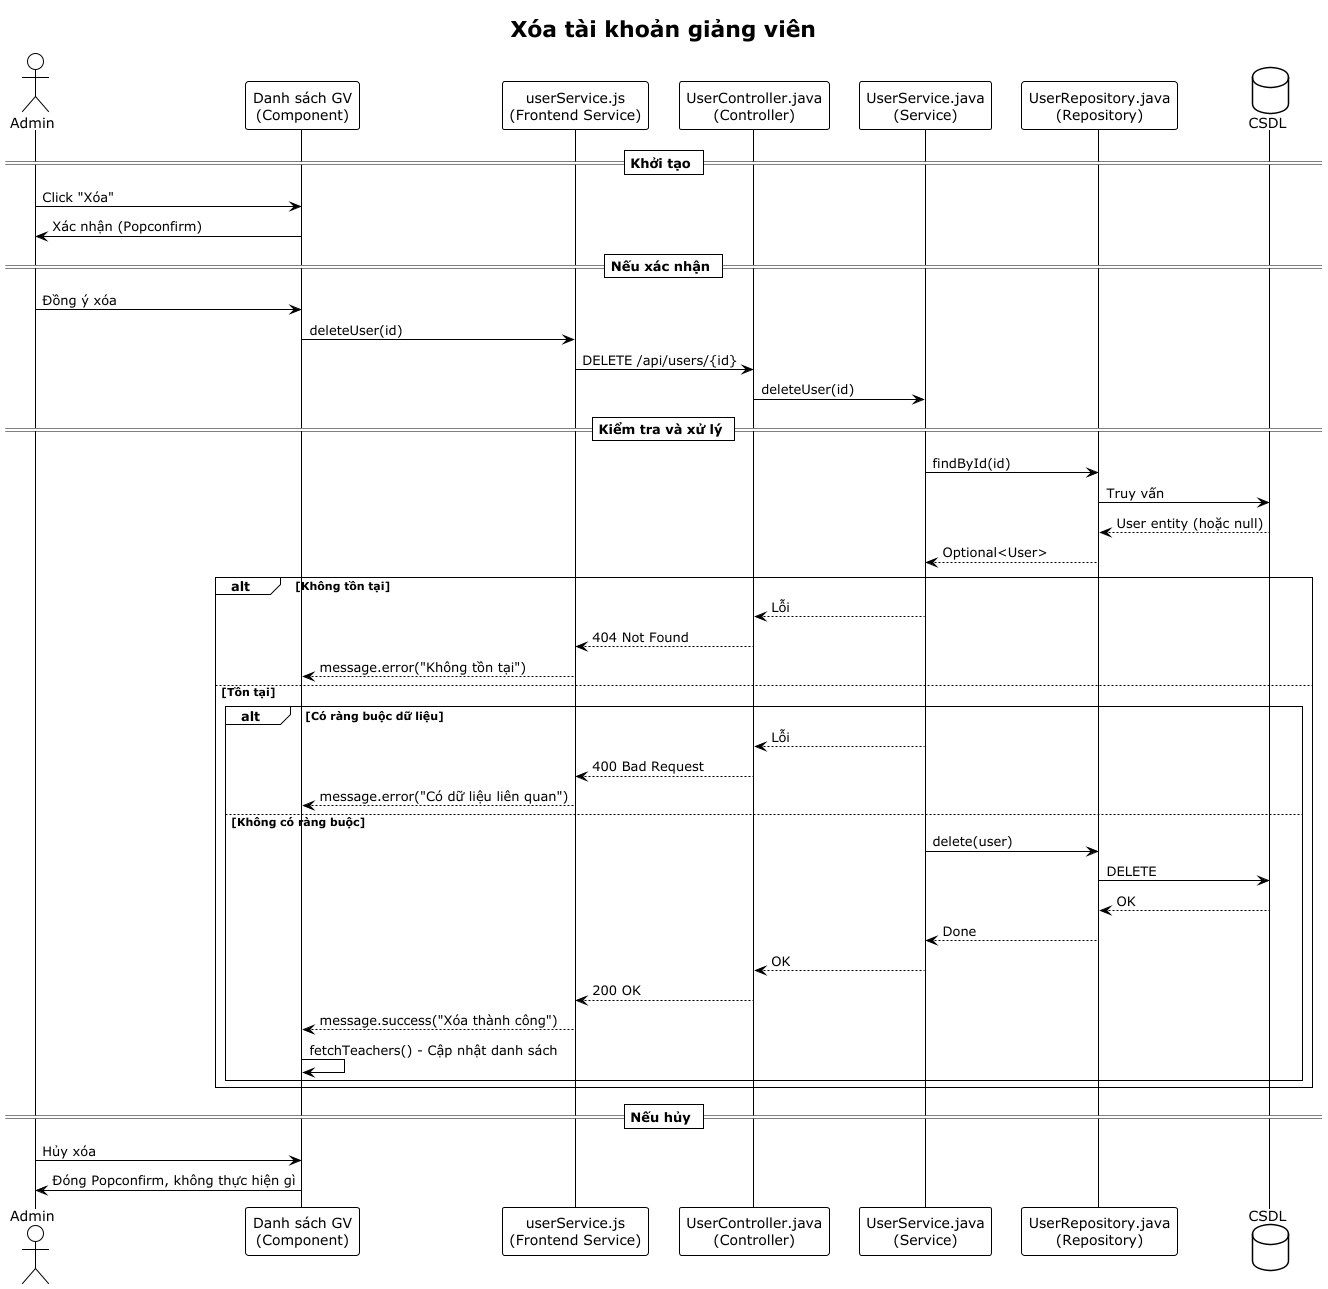

The diagram above was rendered by PlantUML. Its source (embedded in the PNG):
@startuml
!theme plain
title Xóa tài khoản giảng viên

actor "Admin" as User

participant "Danh sách GV\n(Component)" as Component
participant "userService.js\n(Frontend Service)" as FrontendService
participant "UserController.java\n(Controller)" as Controller
participant "UserService.java\n(Service)" as Service
participant "UserRepository.java\n(Repository)" as Repository
database "CSDL" as DB

== Khởi tạo ==
User -> Component: Click "Xóa"
Component -> User: Xác nhận (Popconfirm)

== Nếu xác nhận ==
User -> Component: Đồng ý xóa
Component -> FrontendService: deleteUser(id)
FrontendService -> Controller: DELETE /api/users/{id}
Controller -> Service: deleteUser(id)

== Kiểm tra và xử lý ==
Service -> Repository: findById(id)
Repository -> DB: Truy vấn
DB --> Repository: User entity (hoặc null)
Repository --> Service: Optional<User>

alt Không tồn tại
    Service --> Controller: Lỗi
    Controller --> FrontendService: 404 Not Found
    FrontendService --> Component: message.error("Không tồn tại")
else Tồn tại
    alt Có ràng buộc dữ liệu
        Service --> Controller: Lỗi
        Controller --> FrontendService: 400 Bad Request
        FrontendService --> Component: message.error("Có dữ liệu liên quan")
    else Không có ràng buộc
        Service -> Repository: delete(user)
        Repository -> DB: DELETE
        DB --> Repository: OK
        Repository --> Service: Done
        Service --> Controller: OK
        Controller --> FrontendService: 200 OK
        FrontendService --> Component: message.success("Xóa thành công")
        Component -> Component: fetchTeachers() - Cập nhật danh sách
    end
end

== Nếu hủy ==
User -> Component: Hủy xóa
Component -> User: Đóng Popconfirm, không thực hiện gì
@enduml